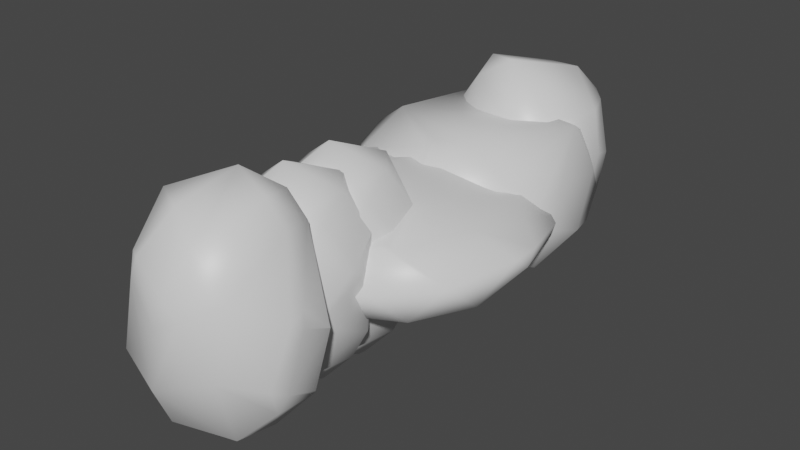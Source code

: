 # Source: rOCKS.blend  (saved by Blender 3.0.42; exported with 4.5.12 LTS)
import bpy
from mathutils import Matrix  # noqa: F401  (used for matrix-valued properties, if any)

bpy.ops.wm.read_factory_settings(use_empty=True)
scene = bpy.context.scene
scene.name = 'Scene'

# ---- collections
col_collection = bpy.data.collections.new('Collection'); scene.collection.children.link(col_collection)

# ---- materials (node trees are filled in below, after node groups)
mat_material = bpy.data.materials.new('Material')
mat_material.alpha_threshold = 0.0
mat_material.use_transparent_shadow = False
mat_material.line_color = (0.0, 0.0, 0.0, 1.0)

# ---- material node trees
mat_material.use_nodes = True; mat_material.node_tree.nodes.clear()
_N = mat_material.node_tree.nodes; _L = mat_material.node_tree.links
n0 = _N.new('ShaderNodeOutputMaterial'); n0.name = 'Material Output'; n0.location = (300, 300)
n1 = _N.new('ShaderNodeBsdfPrincipled'); n1.name = 'Principled BSDF'; n1.location = (10, 300)
n1.distribution = 'GGX'
n1.subsurface_method = 'RANDOM_WALK_SKIN'
n1.inputs[2].default_value = 0.4
n1.inputs[3].default_value = 1.45
n1.inputs[27].default_value = (0.0, 0.0, 0.0, 1.0)
n1.inputs[28].default_value = 1.0
_L.new(n1.outputs[0], n0.inputs[0])
n0.is_active_output = True

# ---- world
world_world = bpy.data.worlds.new('World'); scene.world = world_world
world_world.use_nodes = True; world_world.node_tree.nodes.clear()
_N = world_world.node_tree.nodes; _L = world_world.node_tree.links
n0 = _N.new('ShaderNodeOutputWorld'); n0.name = 'World Output'; n0.location = (300, 300)
n1 = _N.new('ShaderNodeBackground'); n1.name = 'Background'; n1.location = (10, 300)
n1.inputs[0].default_value = (0.05088, 0.05088, 0.05088, 1.0)
_L.new(n1.outputs[0], n0.inputs[0])
n0.is_active_output = True
world_world.color = (0.05088, 0.05088, 0.05088)
world_world.use_sun_shadow = False
world_world.sun_shadow_jitter_overblur = 0.0

# ---- meshes
me_cube = bpy.data.meshes.new('Cube')
me_cube.from_pydata([(3.0, 3.0, 3.0), (3.0, 3.0, -3.0), (3.0, -3.0, 3.0), (3.0, -3.0, -3.0), (-3.0, 3.0, 3.0), (-3.0, 3.0, -3.0), (-3.0, -3.0, 3.0), (-3.0, -3.0, -3.0)], [], [(0, 4, 6, 2), (3, 2, 6, 7), (7, 6, 4, 5), (5, 1, 3, 7), (1, 0, 2, 3), (5, 4, 0, 1)])
me_cube.polygons.foreach_set('use_smooth', [True] * 6)
_uv = me_cube.uv_layers.new(name='UVMap')
_uv.uv.foreach_set('vector', [0.625, 0.5, 0.875, 0.5, 0.875, 0.75, 0.625, 0.75, 0.375, 0.75, 0.625, 0.75, 0.625, 1.0, 0.375, 1.0, 0.375, 0.0, 0.625, 0.0, 0.625, 0.25, 0.375, 0.25, 0.125, 0.5, 0.375, 0.5, 0.375, 0.75, 0.125, 0.75, 0.375, 0.5, 0.625, 0.5, 0.625, 0.75, 0.375, 0.75, 0.375, 0.25, 0.625, 0.25, 0.625, 0.5, 0.375, 0.5])
me_cube.materials.append(mat_material)
me_cube.use_remesh_preserve_volume = False
me_cube.use_remesh_preserve_attributes = False
me_cube.use_mirror_vertex_groups = False
me_cube.update()
me_cube_003 = bpy.data.meshes.new('Cube.003')
me_cube_003.from_pydata([(3.0, 3.0, 3.0), (3.0, 3.0, -3.0), (3.0, -3.0, 3.0), (3.0, -3.0, -3.0), (-3.0, 3.0, 3.0), (-3.0, 3.0, -3.0), (-3.0, -3.0, 3.0), (-3.0, -3.0, -3.0)], [], [(0, 4, 6, 2), (3, 2, 6, 7), (7, 6, 4, 5), (5, 1, 3, 7), (1, 0, 2, 3), (5, 4, 0, 1)])
me_cube_003.polygons.foreach_set('use_smooth', [True] * 6)
_uv = me_cube_003.uv_layers.new(name='UVMap')
_uv.uv.foreach_set('vector', [0.625, 0.5, 0.875, 0.5, 0.875, 0.75, 0.625, 0.75, 0.375, 0.75, 0.625, 0.75, 0.625, 1.0, 0.375, 1.0, 0.375, 0.0, 0.625, 0.0, 0.625, 0.25, 0.375, 0.25, 0.125, 0.5, 0.375, 0.5, 0.375, 0.75, 0.125, 0.75, 0.375, 0.5, 0.625, 0.5, 0.625, 0.75, 0.375, 0.75, 0.375, 0.25, 0.625, 0.25, 0.625, 0.5, 0.375, 0.5])
me_cube_003.materials.append(mat_material)
me_cube_003.use_remesh_preserve_volume = False
me_cube_003.use_remesh_preserve_attributes = False
me_cube_003.use_mirror_vertex_groups = False
me_cube_003.update()
me_cube_004 = bpy.data.meshes.new('Cube.004')
me_cube_004.from_pydata([(3.0, 3.0, 3.0), (3.0, 3.0, -3.0), (3.0, -3.0, 3.0), (3.0, -3.0, -3.0), (-3.0, 3.0, 3.0), (-3.0, 3.0, -3.0), (-3.0, -3.0, 3.0), (-3.0, -3.0, -3.0)], [], [(0, 4, 6, 2), (3, 2, 6, 7), (7, 6, 4, 5), (5, 1, 3, 7), (1, 0, 2, 3), (5, 4, 0, 1)])
me_cube_004.polygons.foreach_set('use_smooth', [True] * 6)
_uv = me_cube_004.uv_layers.new(name='UVMap')
_uv.uv.foreach_set('vector', [0.625, 0.5, 0.875, 0.5, 0.875, 0.75, 0.625, 0.75, 0.375, 0.75, 0.625, 0.75, 0.625, 1.0, 0.375, 1.0, 0.375, 0.0, 0.625, 0.0, 0.625, 0.25, 0.375, 0.25, 0.125, 0.5, 0.375, 0.5, 0.375, 0.75, 0.125, 0.75, 0.375, 0.5, 0.625, 0.5, 0.625, 0.75, 0.375, 0.75, 0.375, 0.25, 0.625, 0.25, 0.625, 0.5, 0.375, 0.5])
me_cube_004.materials.append(mat_material)
me_cube_004.use_remesh_preserve_volume = False
me_cube_004.use_remesh_preserve_attributes = False
me_cube_004.use_mirror_vertex_groups = False
me_cube_004.update()
me_cube_005 = bpy.data.meshes.new('Cube.005')
me_cube_005.from_pydata([(4.668, 4.668, 4.668), (4.668, 4.668, -4.668), (4.668, -4.668, 4.668), (4.668, -4.668, -4.668), (-4.668, 4.668, 4.668), (-4.668, 4.668, -4.668), (-4.668, -4.668, 4.668), (-4.668, -4.668, -4.668)], [], [(0, 4, 6, 2), (3, 2, 6, 7), (7, 6, 4, 5), (5, 1, 3, 7), (1, 0, 2, 3), (5, 4, 0, 1)])
me_cube_005.polygons.foreach_set('use_smooth', [True] * 6)
_uv = me_cube_005.uv_layers.new(name='UVMap')
_uv.uv.foreach_set('vector', [0.625, 0.5, 0.875, 0.5, 0.875, 0.75, 0.625, 0.75, 0.375, 0.75, 0.625, 0.75, 0.625, 1.0, 0.375, 1.0, 0.375, 0.0, 0.625, 0.0, 0.625, 0.25, 0.375, 0.25, 0.125, 0.5, 0.375, 0.5, 0.375, 0.75, 0.125, 0.75, 0.375, 0.5, 0.625, 0.5, 0.625, 0.75, 0.375, 0.75, 0.375, 0.25, 0.625, 0.25, 0.625, 0.5, 0.375, 0.5])
me_cube_005.materials.append(mat_material)
me_cube_005.use_remesh_preserve_volume = False
me_cube_005.use_remesh_preserve_attributes = False
me_cube_005.use_mirror_vertex_groups = False
me_cube_005.update()
me_cube_006 = bpy.data.meshes.new('Cube.006')
me_cube_006.from_pydata([(-6.185, -6.185, -1.694), (-6.185, -6.185, 1.694), (-6.185, 6.185, -1.694), (-6.185, 6.185, 1.694), (6.185, -6.185, -1.694), (6.185, -6.185, 1.694), (6.185, 6.185, -1.694), (6.185, 6.185, 1.694)], [], [(0, 2, 6, 4), (3, 7, 6, 2), (7, 5, 4, 6), (5, 7, 3, 1), (1, 3, 2, 0), (5, 1, 0, 4)])
me_cube_006.polygons.foreach_set('use_smooth', [True] * 6)
_uv = me_cube_006.uv_layers.new(name='UVMap')
_uv.uv.foreach_set('vector', [0.625, 0.5, 0.625, 0.75, 0.875, 0.75, 0.875, 0.5, 0.375, 0.75, 0.375, 1.0, 0.625, 1.0, 0.625, 0.75, 0.375, 0.0, 0.375, 0.25, 0.625, 0.25, 0.625, 0.0, 0.125, 0.5, 0.125, 0.75, 0.375, 0.75, 0.375, 0.5, 0.375, 0.5, 0.375, 0.75, 0.625, 0.75, 0.625, 0.5, 0.375, 0.25, 0.375, 0.5, 0.625, 0.5, 0.625, 0.25])
me_cube_006.materials.append(mat_material)
me_cube_006.use_remesh_preserve_volume = False
me_cube_006.use_remesh_preserve_attributes = False
me_cube_006.use_mirror_vertex_groups = False
me_cube_006.update()
me_cube_007 = bpy.data.meshes.new('Cube.007')
me_cube_007.from_pydata([(-4.088, -4.088, -3.125), (-4.088, -4.088, 3.125), (-4.088, 4.088, -3.125), (-4.088, 4.088, 3.125), (4.088, -4.088, -3.125), (4.088, -4.088, 3.125), (4.088, 4.088, -3.125), (4.088, 4.088, 3.125)], [], [(0, 2, 6, 4), (3, 7, 6, 2), (7, 5, 4, 6), (5, 7, 3, 1), (1, 3, 2, 0), (5, 1, 0, 4)])
me_cube_007.polygons.foreach_set('use_smooth', [True] * 6)
_uv = me_cube_007.uv_layers.new(name='UVMap')
_uv.uv.foreach_set('vector', [0.625, 0.5, 0.625, 0.75, 0.875, 0.75, 0.875, 0.5, 0.375, 0.75, 0.375, 1.0, 0.625, 1.0, 0.625, 0.75, 0.375, 0.0, 0.375, 0.25, 0.625, 0.25, 0.625, 0.0, 0.125, 0.5, 0.125, 0.75, 0.375, 0.75, 0.375, 0.5, 0.375, 0.5, 0.375, 0.75, 0.625, 0.75, 0.625, 0.5, 0.375, 0.25, 0.375, 0.5, 0.625, 0.5, 0.625, 0.25])
me_cube_007.materials.append(mat_material)
me_cube_007.use_remesh_preserve_volume = False
me_cube_007.use_remesh_preserve_attributes = False
me_cube_007.use_mirror_vertex_groups = False
me_cube_007.update()

# ---- objects
ob_cube = bpy.data.objects.new('Cube', me_cube)
ob_cube_001 = bpy.data.objects.new('Cube.001', me_cube_003)
ob_cube_002 = bpy.data.objects.new('Cube.002', me_cube_004)
ob_cube_003 = bpy.data.objects.new('Cube.003', me_cube_005)
ob_cube_004 = bpy.data.objects.new('Cube.004', me_cube_006)
ob_cube_005 = bpy.data.objects.new('Cube.005', me_cube_007)

# ---- transforms, parenting, visibility, modifiers, constraints
ob_cube.location = (0.0, 0.0, 0.0)
ob_cube.scale = (1.0, 1.0, 1.493)
ob_cube.lock_rotations_4d = False
ob_cube.empty_display_type = 'ARROWS'
ob_cube.lineart.crease_threshold = 0.0
_m = ob_cube.modifiers.new('Subdivision', 'SUBSURF')
_m.levels = 2
_m = ob_cube.modifiers.new('Displace', 'DISPLACE')
_m.strength = 2.5
_m.texture_coords = 'GLOBAL'
_m = ob_cube.modifiers.new('Decimate', 'DECIMATE')
_m.ratio = 0.1293
_m = ob_cube.modifiers.new('Bevel', 'BEVEL')
_m.width = 8.48
_m.width_pct = 8.48
ob_cube_001.location = (0.0, 2.617, 0.0)
ob_cube_001.scale = (1.0, 1.0, 1.493)
ob_cube_001.lock_rotations_4d = False
ob_cube_001.empty_display_type = 'ARROWS'
ob_cube_001.lineart.crease_threshold = 0.0
_m = ob_cube_001.modifiers.new('Subdivision', 'SUBSURF')
_m.levels = 2
_m = ob_cube_001.modifiers.new('Displace', 'DISPLACE')
_m.strength = 2.5
_m.texture_coords = 'GLOBAL'
_m = ob_cube_001.modifiers.new('Decimate', 'DECIMATE')
_m.ratio = 0.1293
_m = ob_cube_001.modifiers.new('Bevel', 'BEVEL')
_m.width = 30.22
_m.width_pct = 30.22
ob_cube_002.location = (0.0, 6.404, 0.0)
ob_cube_002.scale = (-2.062, -2.062, -0.843)
ob_cube_002.lock_rotations_4d = False
ob_cube_002.empty_display_type = 'ARROWS'
ob_cube_002.lineart.crease_threshold = 0.0
_m = ob_cube_002.modifiers.new('Subdivision', 'SUBSURF')
_m.levels = 2
_m = ob_cube_002.modifiers.new('Displace', 'DISPLACE')
_m.strength = 2.5
_m.texture_coords = 'GLOBAL'
_m = ob_cube_002.modifiers.new('Decimate', 'DECIMATE')
_m.ratio = 0.1293
_m = ob_cube_002.modifiers.new('Bevel', 'BEVEL')
_m.width = 25.47
_m.width_pct = 25.47
ob_cube_003.location = (0.0, -3.666, 0.0)
ob_cube_003.scale = (1.0, 1.0, 1.493)
ob_cube_003.lock_rotations_4d = False
ob_cube_003.empty_display_type = 'ARROWS'
ob_cube_003.lineart.crease_threshold = 0.0
_m = ob_cube_003.modifiers.new('Subdivision', 'SUBSURF')
_m.levels = 2
_m = ob_cube_003.modifiers.new('Displace', 'DISPLACE')
_m.strength = 0.8
_m.texture_coords = 'GLOBAL'
_m = ob_cube_003.modifiers.new('Decimate', 'DECIMATE')
_m.ratio = 0.1293
_m = ob_cube_003.modifiers.new('Bevel', 'BEVEL')
_m.width = 2.35
_m.width_pct = 2.35
ob_cube_004.location = (0.0, 12.46, 0.0)
ob_cube_004.scale = (1.0, 1.0, 1.493)
ob_cube_004.lock_rotations_4d = False
ob_cube_004.empty_display_type = 'ARROWS'
ob_cube_004.lineart.crease_threshold = 0.0
_m = ob_cube_004.modifiers.new('Subdivision', 'SUBSURF')
_m.levels = 2
_m = ob_cube_004.modifiers.new('Displace', 'DISPLACE')
_m.strength = 2.5
_m.texture_coords = 'GLOBAL'
_m = ob_cube_004.modifiers.new('Decimate', 'DECIMATE')
_m.ratio = 0.1293
_m = ob_cube_004.modifiers.new('Bevel', 'BEVEL')
_m.width = 8.62
_m.width_pct = 8.62
ob_cube_005.location = (0.0, 16.76, 0.0)
ob_cube_005.scale = (1.0, 1.0, 1.493)
ob_cube_005.lock_rotations_4d = False
ob_cube_005.empty_display_type = 'ARROWS'
ob_cube_005.lineart.crease_threshold = 0.0
_m = ob_cube_005.modifiers.new('Subdivision', 'SUBSURF')
_m.levels = 2
_m = ob_cube_005.modifiers.new('Displace', 'DISPLACE')
_m.strength = 2.5
_m.texture_coords = 'GLOBAL'
_m = ob_cube_005.modifiers.new('Decimate', 'DECIMATE')
_m.ratio = 0.1293
_m = ob_cube_005.modifiers.new('Bevel', 'BEVEL')
_m.width = 20.47
_m.width_pct = 20.47

# ---- collection membership
col_collection.objects.link(ob_cube)
col_collection.objects.link(ob_cube_001)
col_collection.objects.link(ob_cube_002)
col_collection.objects.link(ob_cube_003)
col_collection.objects.link(ob_cube_004)
col_collection.objects.link(ob_cube_005)

# ---- scene / render settings (as saved in the file)
scene.frame_start = 1; scene.frame_end = 250; scene.frame_set(1)
scene.render.engine = 'BLENDER_EEVEE_NEXT'
scene.cycles.sampling_pattern = 'TABULATED_SOBOL'
scene.cycles.use_light_tree = False
scene.view_settings.view_transform = 'Filmic'
bpy.context.view_layer.update()

# ---- added for rendering (the .blend has no active camera and no usable light): camera, sun
cam_auto = bpy.data.cameras.new('AutoCamera')
cam_auto.lens = 50.0
cam_auto.sensor_width = 36.0
cam_auto.clip_end = 1000.0
ob_auto_camera = bpy.data.objects.new('AutoCamera', cam_auto)
scene.collection.objects.link(ob_auto_camera)
ob_auto_camera.location = (28.6763, -27.7376, 22.6416)
ob_auto_camera.rotation_euler = (1.09748, -7.21219e-08, 0.694738)
scene.camera = ob_auto_camera
light_auto_sun = bpy.data.lights.new('AutoSun', 'SUN')
light_auto_sun.energy = 3.0
light_auto_sun.angle = 0.0523599
ob_auto_sun = bpy.data.objects.new('AutoSun', light_auto_sun)
scene.collection.objects.link(ob_auto_sun)
ob_auto_sun.rotation_euler = (0.872665, 0.174533, 0.523599)
bpy.context.view_layer.update()

